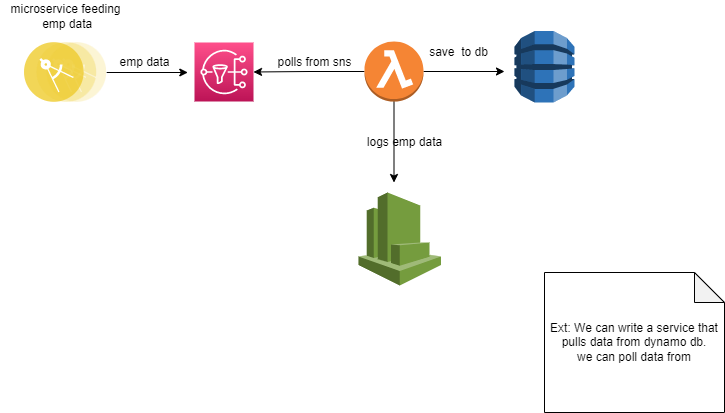

The diagram above was exported from draw.io. Its source (the exported page's mxGraphModel, read from the mxfile embedded in the PNG):
<mxGraphModel dx="1038" dy="571" grid="1" gridSize="10" guides="1" tooltips="1" connect="1" arrows="1" fold="1" page="1" pageScale="1" pageWidth="827" pageHeight="1169" math="0" shadow="0">
  <root>
    <mxCell id="0" />
    <mxCell id="1" parent="0" />
    <mxCell id="8-qvWsN_aHh_Umlj2VNd-3" value="" style="edgeStyle=orthogonalEdgeStyle;rounded=0;orthogonalLoop=1;jettySize=auto;html=1;" parent="1" source="8-qvWsN_aHh_Umlj2VNd-1" edge="1">
      <mxGeometry relative="1" as="geometry">
        <mxPoint x="243.29999999999995" y="210" as="targetPoint" />
      </mxGeometry>
    </mxCell>
    <mxCell id="8-qvWsN_aHh_Umlj2VNd-1" value="" style="aspect=fixed;perimeter=ellipsePerimeter;html=1;align=center;shadow=0;dashed=0;fontColor=#4277BB;labelBackgroundColor=#ffffff;fontSize=12;spacingTop=3;image;image=img/lib/ibm/applications/microservice.svg;" parent="1" vertex="1">
      <mxGeometry x="80" y="180" width="82.2" height="60" as="geometry" />
    </mxCell>
    <mxCell id="8-qvWsN_aHh_Umlj2VNd-4" value="" style="sketch=0;points=[[0,0,0],[0.25,0,0],[0.5,0,0],[0.75,0,0],[1,0,0],[0,1,0],[0.25,1,0],[0.5,1,0],[0.75,1,0],[1,1,0],[0,0.25,0],[0,0.5,0],[0,0.75,0],[1,0.25,0],[1,0.5,0],[1,0.75,0]];outlineConnect=0;fontColor=#232F3E;gradientColor=#FF4F8B;gradientDirection=north;fillColor=#BC1356;strokeColor=#ffffff;dashed=0;verticalLabelPosition=bottom;verticalAlign=top;align=center;html=1;fontSize=12;fontStyle=0;aspect=fixed;shape=mxgraph.aws4.resourceIcon;resIcon=mxgraph.aws4.sns;" parent="1" vertex="1">
      <mxGeometry x="250" y="180" width="59" height="59" as="geometry" />
    </mxCell>
    <mxCell id="8-qvWsN_aHh_Umlj2VNd-13" style="edgeStyle=orthogonalEdgeStyle;rounded=0;orthogonalLoop=1;jettySize=auto;html=1;entryX=1;entryY=0.5;entryDx=0;entryDy=0;entryPerimeter=0;" parent="1" source="8-qvWsN_aHh_Umlj2VNd-8" target="8-qvWsN_aHh_Umlj2VNd-4" edge="1">
      <mxGeometry relative="1" as="geometry" />
    </mxCell>
    <mxCell id="8-qvWsN_aHh_Umlj2VNd-16" style="edgeStyle=orthogonalEdgeStyle;rounded=0;orthogonalLoop=1;jettySize=auto;html=1;" parent="1" source="8-qvWsN_aHh_Umlj2VNd-8" edge="1">
      <mxGeometry relative="1" as="geometry">
        <mxPoint x="560" y="209" as="targetPoint" />
      </mxGeometry>
    </mxCell>
    <mxCell id="8-qvWsN_aHh_Umlj2VNd-18" style="edgeStyle=orthogonalEdgeStyle;rounded=0;orthogonalLoop=1;jettySize=auto;html=1;" parent="1" source="8-qvWsN_aHh_Umlj2VNd-8" edge="1">
      <mxGeometry relative="1" as="geometry">
        <mxPoint x="449.5" y="320" as="targetPoint" />
      </mxGeometry>
    </mxCell>
    <mxCell id="8-qvWsN_aHh_Umlj2VNd-8" value="" style="outlineConnect=0;dashed=0;verticalLabelPosition=bottom;verticalAlign=top;align=center;html=1;shape=mxgraph.aws3.lambda_function;fillColor=#F58534;gradientColor=none;" parent="1" vertex="1">
      <mxGeometry x="420" y="179" width="59" height="60" as="geometry" />
    </mxCell>
    <mxCell id="8-qvWsN_aHh_Umlj2VNd-14" value="" style="outlineConnect=0;dashed=0;verticalLabelPosition=bottom;verticalAlign=top;align=center;html=1;shape=mxgraph.aws3.dynamo_db;fillColor=#2E73B8;gradientColor=none;" parent="1" vertex="1">
      <mxGeometry x="570" y="168.5" width="60" height="71.5" as="geometry" />
    </mxCell>
    <mxCell id="8-qvWsN_aHh_Umlj2VNd-17" value="" style="outlineConnect=0;dashed=0;verticalLabelPosition=bottom;verticalAlign=top;align=center;html=1;shape=mxgraph.aws3.cloudwatch;fillColor=#759C3E;gradientColor=none;" parent="1" vertex="1">
      <mxGeometry x="414" y="330" width="82.5" height="93" as="geometry" />
    </mxCell>
    <mxCell id="8-qvWsN_aHh_Umlj2VNd-19" value="Ext: We can write a service that pulls data from dynamo db.&lt;br&gt;we can poll data from" style="shape=note;whiteSpace=wrap;html=1;backgroundOutline=1;darkOpacity=0.05;" parent="1" vertex="1">
      <mxGeometry x="600" y="410" width="180" height="140" as="geometry" />
    </mxCell>
    <mxCell id="8-qvWsN_aHh_Umlj2VNd-20" value="emp data" style="text;html=1;align=center;verticalAlign=middle;resizable=0;points=[];autosize=1;strokeColor=none;fillColor=none;" parent="1" vertex="1">
      <mxGeometry x="165" y="190" width="70" height="20" as="geometry" />
    </mxCell>
    <mxCell id="8-qvWsN_aHh_Umlj2VNd-21" value="polls from sns" style="text;html=1;align=center;verticalAlign=middle;resizable=0;points=[];autosize=1;strokeColor=none;fillColor=none;" parent="1" vertex="1">
      <mxGeometry x="325" y="190" width="90" height="20" as="geometry" />
    </mxCell>
    <mxCell id="8-qvWsN_aHh_Umlj2VNd-22" value="logs emp data" style="text;html=1;align=center;verticalAlign=middle;resizable=0;points=[];autosize=1;strokeColor=none;fillColor=none;" parent="1" vertex="1">
      <mxGeometry x="415" y="270" width="90" height="20" as="geometry" />
    </mxCell>
    <mxCell id="8-qvWsN_aHh_Umlj2VNd-23" value="save&amp;nbsp; to db" style="text;html=1;align=center;verticalAlign=middle;resizable=0;points=[];autosize=1;strokeColor=none;fillColor=none;" parent="1" vertex="1">
      <mxGeometry x="479" y="180" width="70" height="20" as="geometry" />
    </mxCell>
    <mxCell id="8-qvWsN_aHh_Umlj2VNd-24" value="microservice feeding&lt;br&gt;&amp;nbsp;emp data" style="text;html=1;align=center;verticalAlign=middle;resizable=0;points=[];autosize=1;strokeColor=none;fillColor=none;" parent="1" vertex="1">
      <mxGeometry x="56.1" y="138.5" width="130" height="30" as="geometry" />
    </mxCell>
  </root>
</mxGraphModel>